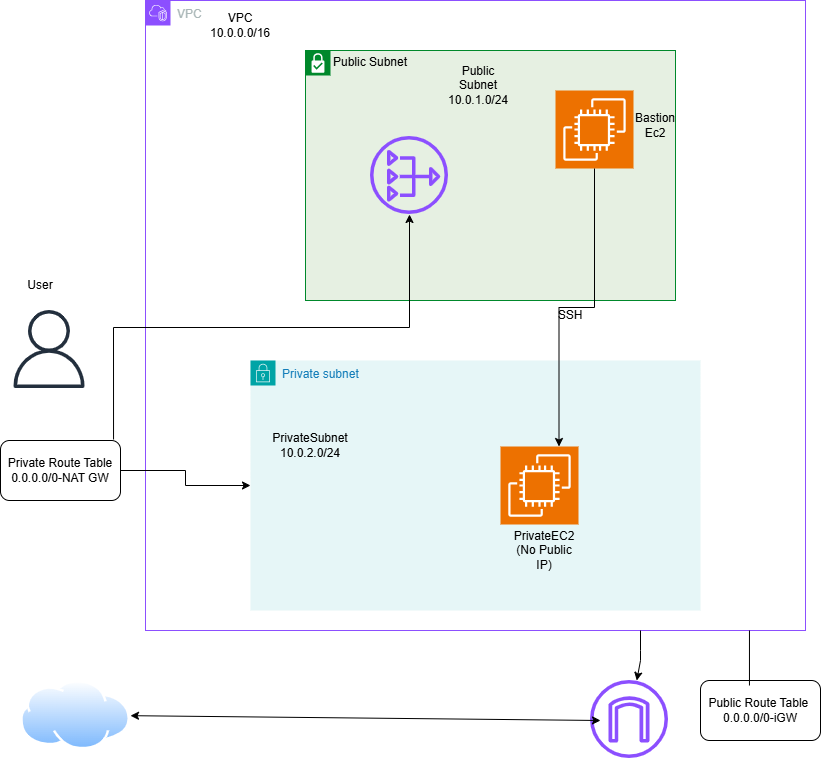

The diagram above was exported from draw.io. Its source (the exported page's mxGraphModel, read from the mxfile embedded in the PNG):
<mxGraphModel dx="1414" dy="841" grid="1" gridSize="10" guides="1" tooltips="1" connect="1" arrows="1" fold="1" page="1" pageScale="1" pageWidth="850" pageHeight="1100" math="0" shadow="0">
  <root>
    <mxCell id="0" />
    <mxCell id="1" parent="0" />
    <mxCell id="wLO9dDXiKELzGhIKAJDA-1" parent="1" style="points=[[0,0],[0.25,0],[0.5,0],[0.75,0],[1,0],[1,0.25],[1,0.5],[1,0.75],[1,1],[0.75,1],[0.5,1],[0.25,1],[0,1],[0,0.75],[0,0.5],[0,0.25]];outlineConnect=0;gradientColor=none;html=1;whiteSpace=wrap;fontSize=12;fontStyle=0;container=1;pointerEvents=0;collapsible=0;recursiveResize=0;shape=mxgraph.aws4.group;grIcon=mxgraph.aws4.group_vpc2;strokeColor=#8C4FFF;fillColor=none;verticalAlign=top;align=left;spacingLeft=30;fontColor=#AAB7B8;dashed=0;" value="VPC" vertex="1">
      <mxGeometry height="630" width="660" x="145" y="10" as="geometry" />
    </mxCell>
    <mxCell id="wLO9dDXiKELzGhIKAJDA-2" parent="wLO9dDXiKELzGhIKAJDA-1" style="shape=mxgraph.ibm.box;iconColor=#ffffff;prType=subnet;fontStyle=0;verticalAlign=top;align=left;spacingLeft=32;spacingTop=4;fillColor=#E6F0E2;rounded=0;whiteSpace=wrap;html=1;strokeColor=#00882B;strokeWidth=1;dashed=0;container=1;spacing=-4;collapsible=0;expand=0;recursiveResize=0;" value="Public Subnet" vertex="1">
      <mxGeometry height="250" width="370" x="160" y="50" as="geometry" />
    </mxCell>
    <mxCell id="wLO9dDXiKELzGhIKAJDA-4" parent="wLO9dDXiKELzGhIKAJDA-2" style="sketch=0;points=[[0,0,0],[0.25,0,0],[0.5,0,0],[0.75,0,0],[1,0,0],[0,1,0],[0.25,1,0],[0.5,1,0],[0.75,1,0],[1,1,0],[0,0.25,0],[0,0.5,0],[0,0.75,0],[1,0.25,0],[1,0.5,0],[1,0.75,0]];outlineConnect=0;fontColor=#232F3E;fillColor=#ED7100;strokeColor=#ffffff;dashed=0;verticalLabelPosition=bottom;verticalAlign=top;align=center;html=1;fontSize=12;fontStyle=0;aspect=fixed;shape=mxgraph.aws4.resourceIcon;resIcon=mxgraph.aws4.ec2;" value="" vertex="1">
      <mxGeometry height="78" width="78" x="250" y="40" as="geometry" />
    </mxCell>
    <mxCell id="wLO9dDXiKELzGhIKAJDA-5" parent="wLO9dDXiKELzGhIKAJDA-2" style="text;html=1;whiteSpace=wrap;strokeColor=none;fillColor=none;align=center;verticalAlign=middle;rounded=0;" value="Bastion Ec2" vertex="1">
      <mxGeometry height="30" width="60" x="320" y="60" as="geometry" />
    </mxCell>
    <mxCell id="wLO9dDXiKELzGhIKAJDA-11" parent="wLO9dDXiKELzGhIKAJDA-2" style="sketch=0;outlineConnect=0;fontColor=#232F3E;gradientColor=none;fillColor=#8C4FFF;strokeColor=none;dashed=0;verticalLabelPosition=bottom;verticalAlign=top;align=center;html=1;fontSize=12;fontStyle=0;aspect=fixed;pointerEvents=1;shape=mxgraph.aws4.nat_gateway;" value="" vertex="1">
      <mxGeometry height="78" width="78" x="65" y="86" as="geometry" />
    </mxCell>
    <mxCell id="wLO9dDXiKELzGhIKAJDA-24" parent="wLO9dDXiKELzGhIKAJDA-2" style="text;html=1;whiteSpace=wrap;strokeColor=none;fillColor=none;align=center;verticalAlign=middle;rounded=0;" value="Public Subnet 10.0.1.0/24" vertex="1">
      <mxGeometry height="30" width="60" x="143" y="20" as="geometry" />
    </mxCell>
    <mxCell id="wLO9dDXiKELzGhIKAJDA-21" parent="wLO9dDXiKELzGhIKAJDA-1" style="text;html=1;whiteSpace=wrap;strokeColor=none;fillColor=none;align=center;verticalAlign=middle;rounded=0;" value="SSH" vertex="1">
      <mxGeometry height="30" width="60" x="395" y="300" as="geometry" />
    </mxCell>
    <mxCell id="wLO9dDXiKELzGhIKAJDA-22" parent="wLO9dDXiKELzGhIKAJDA-1" style="text;html=1;whiteSpace=wrap;strokeColor=none;fillColor=none;align=center;verticalAlign=middle;rounded=0;" value="VPC 10.0.0.0/16" vertex="1">
      <mxGeometry height="30" width="60" x="65" y="10" as="geometry" />
    </mxCell>
    <mxCell id="wLO9dDXiKELzGhIKAJDA-3" parent="1" style="points=[[0,0],[0.25,0],[0.5,0],[0.75,0],[1,0],[1,0.25],[1,0.5],[1,0.75],[1,1],[0.75,1],[0.5,1],[0.25,1],[0,1],[0,0.75],[0,0.5],[0,0.25]];outlineConnect=0;gradientColor=none;html=1;whiteSpace=wrap;fontSize=12;fontStyle=0;container=1;pointerEvents=0;collapsible=0;recursiveResize=0;shape=mxgraph.aws4.group;grIcon=mxgraph.aws4.group_security_group;grStroke=0;strokeColor=#00A4A6;fillColor=#E6F6F7;verticalAlign=top;align=left;spacingLeft=30;fontColor=#147EBA;dashed=0;" value="Private subnet" vertex="1">
      <mxGeometry height="250" width="450" x="250" y="370" as="geometry" />
    </mxCell>
    <mxCell id="wLO9dDXiKELzGhIKAJDA-6" parent="wLO9dDXiKELzGhIKAJDA-3" style="sketch=0;points=[[0,0,0],[0.25,0,0],[0.5,0,0],[0.75,0,0],[1,0,0],[0,1,0],[0.25,1,0],[0.5,1,0],[0.75,1,0],[1,1,0],[0,0.25,0],[0,0.5,0],[0,0.75,0],[1,0.25,0],[1,0.5,0],[1,0.75,0]];outlineConnect=0;fontColor=#232F3E;fillColor=#ED7100;strokeColor=#ffffff;dashed=0;verticalLabelPosition=bottom;verticalAlign=top;align=center;html=1;fontSize=12;fontStyle=0;aspect=fixed;shape=mxgraph.aws4.resourceIcon;resIcon=mxgraph.aws4.ec2;" value="" vertex="1">
      <mxGeometry height="78" width="78" x="250" y="86" as="geometry" />
    </mxCell>
    <mxCell id="wLO9dDXiKELzGhIKAJDA-7" parent="wLO9dDXiKELzGhIKAJDA-3" style="text;html=1;whiteSpace=wrap;strokeColor=none;fillColor=none;align=center;verticalAlign=middle;rounded=0;" value="PrivateEC2 (No Public IP)" vertex="1">
      <mxGeometry height="40" width="68" x="260" y="170" as="geometry" />
    </mxCell>
    <mxCell id="wLO9dDXiKELzGhIKAJDA-23" parent="wLO9dDXiKELzGhIKAJDA-3" style="text;html=1;whiteSpace=wrap;strokeColor=none;fillColor=none;align=center;verticalAlign=middle;rounded=0;" value="PrivateSubnet 10.0.2.0/24" vertex="1">
      <mxGeometry height="30" width="60" x="30" y="70" as="geometry" />
    </mxCell>
    <mxCell id="wLO9dDXiKELzGhIKAJDA-10" parent="1" style="sketch=0;outlineConnect=0;fontColor=#232F3E;gradientColor=none;fillColor=#232F3D;strokeColor=none;dashed=0;verticalLabelPosition=bottom;verticalAlign=top;align=center;html=1;fontSize=12;fontStyle=0;aspect=fixed;pointerEvents=1;shape=mxgraph.aws4.user;" value="" vertex="1">
      <mxGeometry height="78" width="78" x="10" y="320" as="geometry" />
    </mxCell>
    <mxCell id="wLO9dDXiKELzGhIKAJDA-12" parent="1" style="image;aspect=fixed;perimeter=ellipsePerimeter;html=1;align=center;shadow=0;dashed=0;spacingTop=3;image=img/lib/active_directory/internet_cloud.svg;" value="" vertex="1">
      <mxGeometry height="69.3" width="110" x="20" y="690" as="geometry" />
    </mxCell>
    <mxCell id="wLO9dDXiKELzGhIKAJDA-17" edge="1" parent="1" source="wLO9dDXiKELzGhIKAJDA-14" style="edgeStyle=orthogonalEdgeStyle;rounded=0;orthogonalLoop=1;jettySize=auto;html=1;exitX=1;exitY=0.5;exitDx=0;exitDy=0;" target="wLO9dDXiKELzGhIKAJDA-3">
      <mxGeometry relative="1" as="geometry" />
    </mxCell>
    <mxCell id="wLO9dDXiKELzGhIKAJDA-14" parent="1" style="rounded=1;whiteSpace=wrap;html=1;" value="Private Route Table&lt;div&gt;0.0.0.0/0-NAT GW&lt;/div&gt;" vertex="1">
      <mxGeometry height="60" width="120" y="450" as="geometry" />
    </mxCell>
    <mxCell id="wLO9dDXiKELzGhIKAJDA-18" edge="1" parent="1" source="wLO9dDXiKELzGhIKAJDA-14" style="edgeStyle=orthogonalEdgeStyle;rounded=0;orthogonalLoop=1;jettySize=auto;html=1;exitX=0.942;exitY=-0.017;exitDx=0;exitDy=0;exitPerimeter=0;" target="wLO9dDXiKELzGhIKAJDA-11">
      <mxGeometry relative="1" as="geometry">
        <mxPoint x="100" y="392" as="sourcePoint" />
        <mxPoint x="534" y="320" as="targetPoint" />
      </mxGeometry>
    </mxCell>
    <mxCell id="wLO9dDXiKELzGhIKAJDA-20" edge="1" parent="1" source="wLO9dDXiKELzGhIKAJDA-4" style="edgeStyle=orthogonalEdgeStyle;rounded=0;orthogonalLoop=1;jettySize=auto;html=1;exitX=0.5;exitY=1;exitDx=0;exitDy=0;exitPerimeter=0;entryX=0.75;entryY=0;entryDx=0;entryDy=0;entryPerimeter=0;" target="wLO9dDXiKELzGhIKAJDA-6">
      <mxGeometry relative="1" as="geometry" />
    </mxCell>
    <mxCell id="wLO9dDXiKELzGhIKAJDA-13" parent="1" style="sketch=0;outlineConnect=0;fontColor=#232F3E;gradientColor=none;fillColor=#8C4FFF;strokeColor=none;dashed=0;verticalLabelPosition=bottom;verticalAlign=top;align=center;html=1;fontSize=12;fontStyle=0;aspect=fixed;pointerEvents=1;shape=mxgraph.aws4.internet_gateway;" value="" vertex="1">
      <mxGeometry height="78" width="78" x="590" y="690" as="geometry" />
    </mxCell>
    <mxCell id="wLO9dDXiKELzGhIKAJDA-30" edge="1" parent="1" source="wLO9dDXiKELzGhIKAJDA-12" style="endArrow=classic;startArrow=classic;html=1;rounded=0;" value="">
      <mxGeometry height="50" relative="1" width="50" as="geometry">
        <Array as="points">
          <mxPoint x="600" y="730" />
        </Array>
        <mxPoint x="690" y="400" as="sourcePoint" />
        <mxPoint x="600" y="730" as="targetPoint" />
      </mxGeometry>
    </mxCell>
    <mxCell id="wLO9dDXiKELzGhIKAJDA-31" edge="1" parent="1" source="wLO9dDXiKELzGhIKAJDA-1" style="endArrow=classic;html=1;rounded=0;exitX=0.75;exitY=1;exitDx=0;exitDy=0;" target="wLO9dDXiKELzGhIKAJDA-13" value="">
      <mxGeometry height="50" relative="1" width="50" as="geometry">
        <Array as="points">
          <mxPoint x="640" y="660" />
          <mxPoint x="640" y="670" />
        </Array>
        <mxPoint x="640" y="640" as="sourcePoint" />
        <mxPoint x="740" y="350" as="targetPoint" />
      </mxGeometry>
    </mxCell>
    <mxCell id="wLO9dDXiKELzGhIKAJDA-32" parent="1" style="rounded=1;whiteSpace=wrap;html=1;" value="Public Route Table&amp;nbsp;&lt;div&gt;0.0.0.0/0-iGW&lt;/div&gt;" vertex="1">
      <mxGeometry height="60" width="120" x="700" y="690" as="geometry" />
    </mxCell>
    <mxCell id="wLO9dDXiKELzGhIKAJDA-33" edge="1" parent="1" source="wLO9dDXiKELzGhIKAJDA-32" style="endArrow=none;html=1;rounded=0;exitX=0.408;exitY=0.083;exitDx=0;exitDy=0;exitPerimeter=0;" value="">
      <mxGeometry height="50" relative="1" width="50" as="geometry">
        <mxPoint x="690" y="390" as="sourcePoint" />
        <mxPoint x="748.96" y="640" as="targetPoint" />
      </mxGeometry>
    </mxCell>
    <mxCell id="wLO9dDXiKELzGhIKAJDA-34" parent="1" style="text;html=1;whiteSpace=wrap;strokeColor=none;fillColor=none;align=center;verticalAlign=middle;rounded=0;" value="User" vertex="1">
      <mxGeometry height="30" width="60" x="10" y="280" as="geometry" />
    </mxCell>
  </root>
</mxGraphModel>